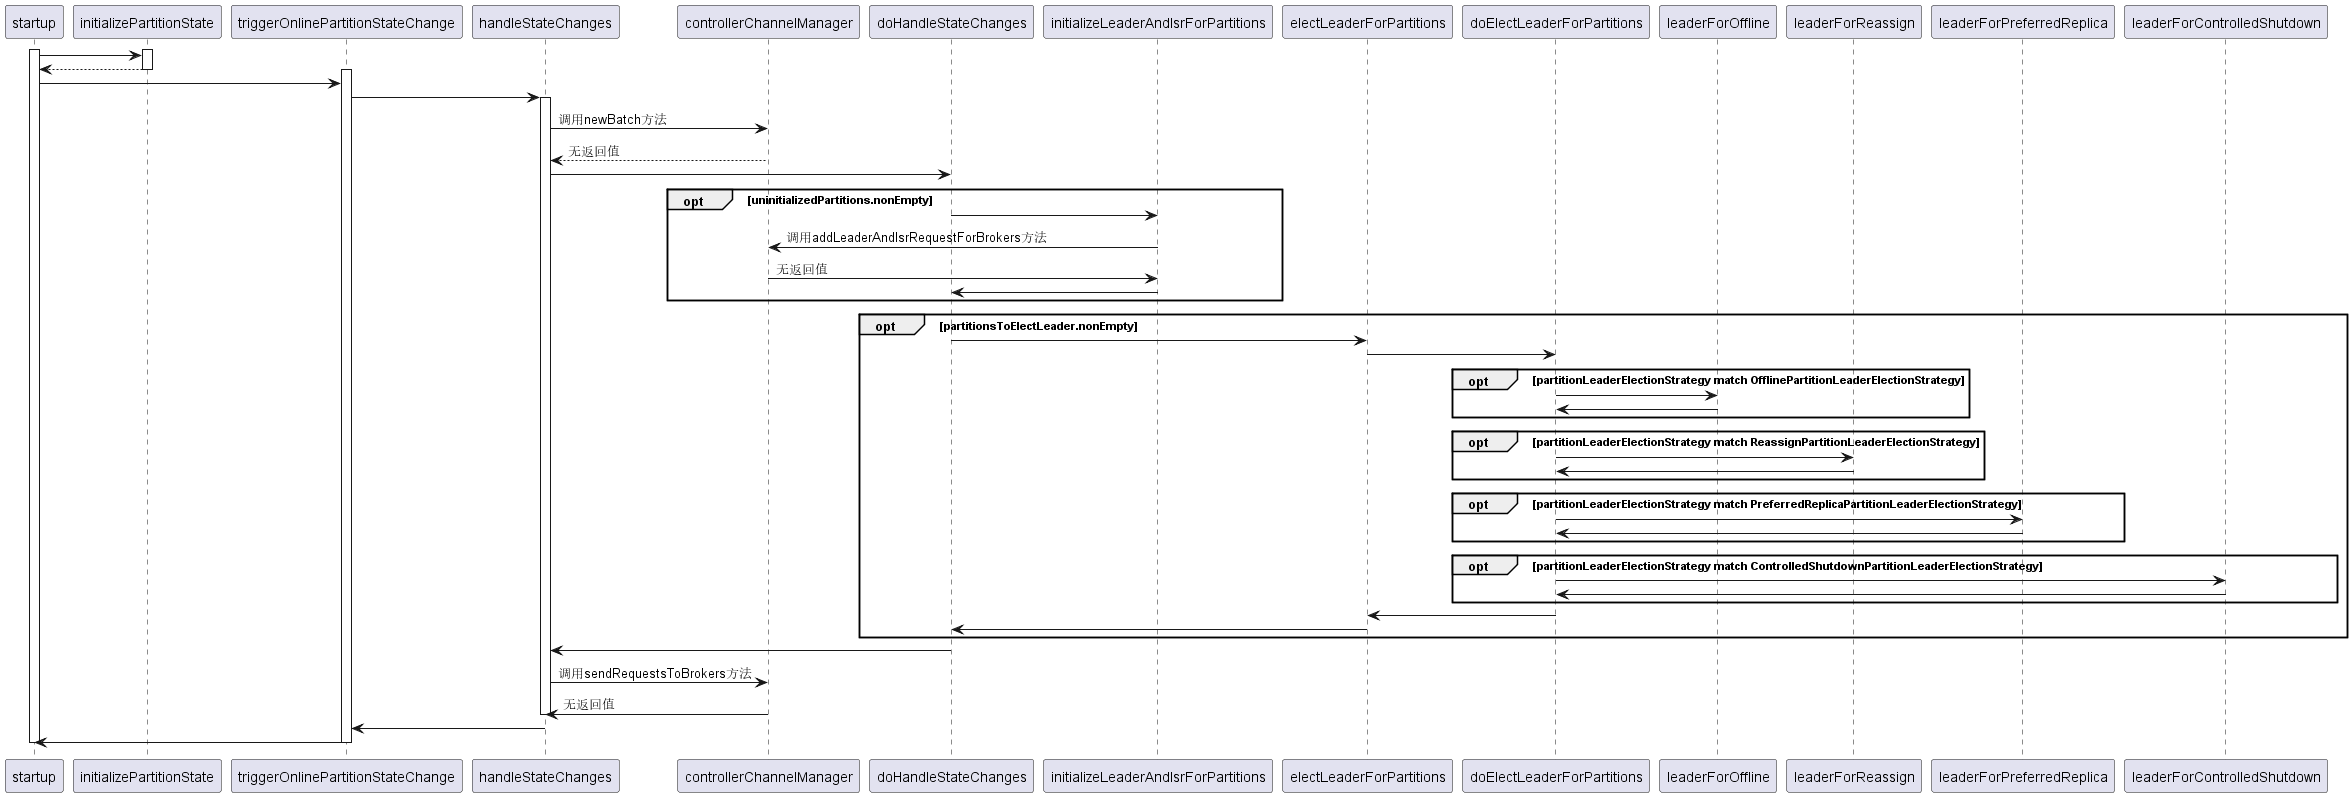

The diagram above was rendered by PlantUML. Its source (embedded in the PNG):
@startuml
activate startup
activate initializePartitionState
startup-> initializePartitionState:
initializePartitionState--> startup:
deactivate initializePartitionState

activate triggerOnlinePartitionStateChange
startup-> triggerOnlinePartitionStateChange
triggerOnlinePartitionStateChange-> handleStateChanges 

activate handleStateChanges
handleStateChanges-> controllerChannelManager: 调用newBatch方法
controllerChannelManager--> handleStateChanges:无返回值

handleStateChanges-> doHandleStateChanges

opt uninitializedPartitions.nonEmpty
doHandleStateChanges-> initializeLeaderAndIsrForPartitions
initializeLeaderAndIsrForPartitions-> controllerChannelManager: 调用addLeaderAndIsrRequestForBrokers方法
controllerChannelManager-> initializeLeaderAndIsrForPartitions: 无返回值
initializeLeaderAndIsrForPartitions-> doHandleStateChanges
end

opt partitionsToElectLeader.nonEmpty
doHandleStateChanges-> electLeaderForPartitions
electLeaderForPartitions-> doElectLeaderForPartitions

opt partitionLeaderElectionStrategy match OfflinePartitionLeaderElectionStrategy
doElectLeaderForPartitions-> leaderForOffline
leaderForOffline-> doElectLeaderForPartitions
end
opt partitionLeaderElectionStrategy match ReassignPartitionLeaderElectionStrategy
doElectLeaderForPartitions-> leaderForReassign
leaderForReassign-> doElectLeaderForPartitions
end
opt partitionLeaderElectionStrategy match PreferredReplicaPartitionLeaderElectionStrategy
doElectLeaderForPartitions-> leaderForPreferredReplica 
leaderForPreferredReplica-> doElectLeaderForPartitions
end
opt partitionLeaderElectionStrategy match ControlledShutdownPartitionLeaderElectionStrategy
doElectLeaderForPartitions-> leaderForControlledShutdown
leaderForControlledShutdown-> doElectLeaderForPartitions 
end

doElectLeaderForPartitions-> electLeaderForPartitions 
electLeaderForPartitions-> doHandleStateChanges
end

doHandleStateChanges-> handleStateChanges

handleStateChanges-> controllerChannelManager: 调用sendRequestsToBrokers方法
controllerChannelManager-> handleStateChanges:无返回值
deactivate handleStateChanges

handleStateChanges-> triggerOnlinePartitionStateChange 
triggerOnlinePartitionStateChange-> startup
deactivate triggerOnlinePartitionStateChange
deactivate startup

@enduml